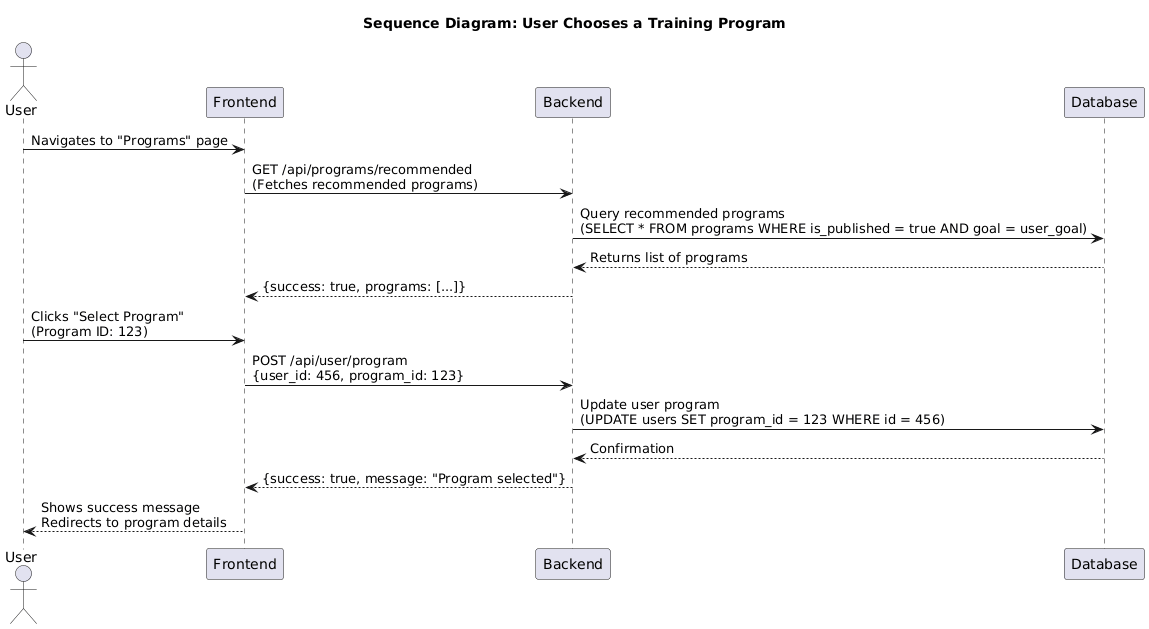

The diagram above was rendered by PlantUML. Its source (embedded in the PNG):
@startuml Choose_Program_Sequence

title Sequence Diagram: User Chooses a Training Program

actor User
participant "Frontend" as Frontend
participant "Backend" as Backend
participant "Database" as Database

User -> Frontend: Navigates to "Programs" page
Frontend -> Backend: GET /api/programs/recommended\n(Fetches recommended programs)
Backend -> Database: Query recommended programs\n(SELECT * FROM programs WHERE is_published = true AND goal = user_goal)
Database --> Backend: Returns list of programs
Backend --> Frontend: {success: true, programs: [...]}

User -> Frontend: Clicks "Select Program"\n(Program ID: 123)
Frontend -> Backend: POST /api/user/program\n{user_id: 456, program_id: 123}
Backend -> Database: Update user program\n(UPDATE users SET program_id = 123 WHERE id = 456)
Database --> Backend: Confirmation
Backend --> Frontend: {success: true, message: "Program selected"}
Frontend --> User: Shows success message\nRedirects to program details

@enduml